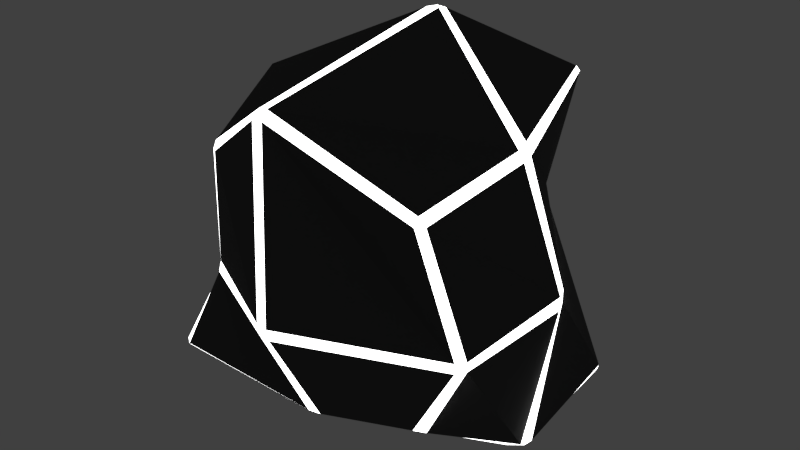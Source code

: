 # Source: obst01_single_sized.blend  (saved by Blender 2.79.0; exported with 4.5.12 LTS)
import bpy
from mathutils import Matrix  # noqa: F401  (used for matrix-valued properties, if any)

bpy.ops.wm.read_factory_settings(use_empty=True)
scene = bpy.context.scene
scene.name = 'Scene'

# ---- collections
col_collection_1 = bpy.data.collections.new('Collection 1'); scene.collection.children.link(col_collection_1)

# ---- materials (node trees are filled in below, after node groups)
mat_black = bpy.data.materials.new('black')
mat_black.alpha_threshold = 0.0
mat_black.roughness = 0.5
mat_neon_white = bpy.data.materials.new('neon_white')
mat_neon_white.alpha_threshold = 0.0
mat_neon_white.roughness = 0.5

# ---- material node trees
mat_black.use_nodes = True; mat_black.node_tree.nodes.clear()
_N = mat_black.node_tree.nodes; _L = mat_black.node_tree.links
n0 = _N.new('ShaderNodeOutputMaterial'); n0.name = 'Material Output'; n0.location = (300, 300)
n1 = _N.new('ShaderNodeBsdfAnisotropic'); n1.name = 'Glossy BSDF'; n1.location = (10, 300)
n1.distribution = 'GGX'
n1.inputs[0].default_value = (0.1122, 0.1122, 0.1122, 1.0)
n1.inputs[1].default_value = 0.7062
_L.new(n1.outputs[0], n0.inputs[0])
n0.is_active_output = True
mat_neon_white.use_nodes = True; mat_neon_white.node_tree.nodes.clear()
_N = mat_neon_white.node_tree.nodes; _L = mat_neon_white.node_tree.links
n0 = _N.new('ShaderNodeOutputMaterial'); n0.name = 'Material Output'; n0.location = (300, 300)
n1 = _N.new('ShaderNodeEmission'); n1.name = 'Emission'; n1.location = (10, 300)
n1.inputs[0].default_value = (0.8, 0.8, 0.8, 1.0)
n1.inputs[1].default_value = 5.0
_L.new(n1.outputs[0], n0.inputs[0])
n0.is_active_output = True

# ---- world
world_world = bpy.data.worlds.new('World'); scene.world = world_world
world_world.color = (0.05088, 0.05088, 0.05088)
world_world.use_sun_shadow = False
world_world.sun_shadow_jitter_overblur = 0.0
world_world.cycles.sampling_method = 'MANUAL'

# ---- meshes
me_cube_012 = bpy.data.meshes.new('Cube.012')
me_cube_012.from_pydata([(-1.205, -0.9678, 0.1618), (-1.176, -1.006, 0.2054), (-1.235, -0.9633, 0.2145), (-0.9184, -0.7969, 1.945), (-0.8513, -0.8439, 1.958), (-0.8787, -0.7987, 2.028), (-0.6261, 0.871, -0.1834), (-0.55, 0.938, -0.2197), (-0.5696, 0.9106, -0.2114), (-0.6123, 0.8602, 1.817), (-0.595, 0.9039, 1.734), (-0.6522, 0.8271, 1.746), (0.9241, -0.5072, 0.02618), (0.8258, -0.5514, 0.02635), (0.8272, -0.4708, -0.01789), (1.058, -0.7953, 2.006), (1.061, -0.8421, 1.941), (1.124, -0.7938, 1.945), (1.4, 1.178, 0.0104), (1.454, 1.114, 0.02435), (1.433, 1.117, -0.03303), (0.7632, 1.565, 2.344), (0.8031, 1.554, 2.314), (0.7335, 1.607, 2.292), (-1.391, 0.08828, 0.2762), (-1.365, 0.1713, 0.2571), (-1.302, 0.2013, 0.1958), (-1.371, 0.1062, 0.2273), (-0.8892, -0.7954, 1.048), (-0.9099, -0.8009, 0.9449), (-0.8754, -0.8783, 0.9356), (-0.8571, -0.8673, 1.032), (-1.207, 0.1766, 2.222), (-1.218, 0.08073, 2.226), (-1.206, 0.1265, 2.307), (-1.18, 0.211, 2.296), (-0.8828, 1.097, 0.9411), (-0.8752, 1.079, 1.04), (-0.8303, 1.138, 1.029), (-0.8367, 1.146, 0.9332), (0.06061, 1.481, -0.3808), (0.1479, 1.504, -0.3766), (0.1476, 1.467, -0.4125), (0.04875, 1.416, -0.4087), (-0.1174, 1.683, 1.958), (-0.1866, 1.634, 1.921), (-0.1886, 1.624, 2.007), (-0.1117, 1.665, 2.041), (0.6018, 1.405, 1.235), (0.5732, 1.418, 1.333), (0.6549, 1.405, 1.338), (0.6921, 1.374, 1.23), (1.587, -0.08239, 0.03204), (1.547, -0.1657, 0.02527), (1.441, -0.1873, -0.01789), (1.541, -0.1068, -0.01789), (1.257, 0.1183, 2.133), (1.249, 0.2142, 2.149), (1.186, 0.2377, 2.231), (1.206, 0.123, 2.207), (1.455, -0.7497, 0.9399), (1.464, -0.7651, 1.029), (1.413, -0.8352, 1.032), (1.403, -0.8209, 0.9376), (0.1454, -0.8473, 0.02708), (0.04882, -0.8744, 0.03381), (0.0492, -0.8001, -0.01114), (0.1487, -0.7674, -0.01789), (-0.3991, -0.8615, 2.327), (-0.2992, -0.8636, 2.339), (-0.3103, -0.7981, 2.411), (-0.4009, -0.7941, 2.392), (0.02286, 0.5737, 2.907), (0.1246, 0.5905, 2.913), (0.1286, 0.6737, 2.897), (0.04541, 0.6754, 2.901), (0.1487, 0.09406, -0.01789), (0.04944, 0.1061, -0.009606), (0.04938, 0.2039, -0.02439), (0.1486, 0.194, -0.03298), (0.03381, -1.33, 1.031), (0.05347, -1.326, 0.9368), (0.1458, -1.332, 0.9372), (0.1306, -1.339, 1.027), (1.48, 0.3622, 1.031), (1.495, 0.3366, 0.9324), (1.455, 0.4388, 0.9419), (1.448, 0.4508, 1.043), (0.1285, 1.205, 1.055), (0.1401, 1.192, 0.9559), (0.04875, 1.169, 0.9338), (0.03535, 1.18, 1.026), (-0.7675, -0.1348, 1.202), (-0.7796, -0.1271, 1.113), (-0.7812, -0.2311, 1.112), (-0.7756, -0.235, 1.197)], [], [(38, 10, 45, 91), (50, 22, 57, 87), (62, 16, 69, 83), (72, 34, 5, 71), (59, 73, 70, 15), (25, 93, 36, 6), (84, 56, 17, 61), (88, 44, 23, 49), (92, 32, 11, 37), (28, 3, 33, 95), (46, 9, 35, 75), (21, 47, 74, 58), (27, 77, 66, 0), (76, 54, 14, 67), (41, 89, 48, 18), (13, 63, 82, 64), (42, 20, 55, 79), (19, 51, 86, 52), (8, 43, 78, 26), (53, 85, 60, 12), (7, 39, 90, 40), (65, 81, 30, 1), (80, 68, 4, 31), (0, 1, 2), (3, 4, 5), (6, 7, 8), (9, 10, 11), (12, 13, 14), (15, 16, 17), (18, 19, 20), (21, 22, 23), (24, 25, 26, 27), (28, 29, 30, 31), (32, 33, 34, 35), (36, 37, 38, 39), (40, 41, 42, 43), (44, 45, 46, 47), (48, 49, 50, 51), (52, 53, 54, 55), (56, 57, 58, 59), (60, 61, 62, 63), (64, 65, 66, 67), (68, 69, 70, 71), (72, 73, 74, 75), (76, 77, 78, 79), (80, 81, 82, 83), (84, 85, 86, 87), (88, 89, 90, 91), (92, 93, 94, 95), (27, 0, 2, 24), (31, 4, 3, 28), (35, 9, 11, 32), (39, 7, 6, 36), (43, 8, 7, 40), (47, 21, 23, 44), (51, 19, 18, 48), (55, 20, 19, 52), (59, 15, 17, 56), (63, 13, 12, 60), (67, 14, 13, 64), (71, 5, 4, 68), (8, 26, 25, 6), (1, 30, 29, 2), (5, 34, 33, 3), (10, 38, 37, 11), (20, 42, 41, 18), (9, 46, 45, 10), (22, 50, 49, 23), (14, 54, 53, 12), (21, 58, 57, 22), (16, 62, 61, 17), (0, 66, 65, 1), (15, 70, 69, 16), (72, 71, 70, 73), (46, 75, 74, 47), (73, 59, 58, 74), (34, 72, 75, 35), (76, 67, 66, 77), (42, 79, 78, 43), (77, 27, 26, 78), (54, 76, 79, 55), (80, 31, 30, 81), (62, 83, 82, 63), (81, 65, 64, 82), (68, 80, 83, 69), (84, 61, 60, 85), (50, 87, 86, 51), (85, 53, 52, 86), (56, 84, 87, 57), (88, 49, 48, 89), (38, 91, 90, 39), (89, 41, 40, 90), (44, 88, 91, 45), (92, 37, 36, 93), (28, 95, 94, 29), (93, 25, 24, 94), (32, 92, 95, 33), (2, 29, 94, 24)])
me_cube_012.polygons.foreach_set('material_index', [0, 0, 0, 0, 0, 0, 0, 0, 0, 0, 0, 0, 0, 0, 0, 0, 0, 0, 0, 0, 0, 0, 0, 1, 1, 1, 1, 1, 1, 1, 1, 1, 1, 1, 1, 1, 1, 1, 1, 1, 1, 1, 1, 1, 1, 1, 1, 1, 1, 1, 1, 1, 1, 1, 1, 1, 1, 1, 1, 1, 1, 1, 1, 1, 1, 1, 1, 1, 1, 1, 1, 1, 1, 1, 1, 1, 1, 1, 1, 1, 1, 1, 1, 1, 1, 1, 1, 1, 1, 1, 1, 1, 1, 1, 1, 1, 1, 0])
me_cube_012.materials.append(mat_black)
me_cube_012.materials.append(mat_neon_white)
me_cube_012.use_remesh_preserve_volume = False
me_cube_012.use_remesh_preserve_attributes = False
me_cube_012.use_mirror_vertex_groups = False
me_cube_012.update()

# ---- objects
ob_obst01_single_sized = bpy.data.objects.new('obst01_single_sized', me_cube_012)

# ---- transforms, parenting, visibility, modifiers, constraints
ob_obst01_single_sized.location = (0.0, 0.0, 0.0)
ob_obst01_single_sized.lineart.crease_threshold = 0.0

# ---- collection membership
col_collection_1.objects.link(ob_obst01_single_sized)

# ---- scene / render settings (as saved in the file)
scene.frame_start = 1; scene.frame_end = 250; scene.frame_set(1)
scene.render.engine = 'CYCLES'
scene.render.resolution_percentage = 50
scene.render.dither_intensity = 0.0
scene.cycles.use_denoising = False
scene.cycles.samples = 128
scene.cycles.sampling_pattern = 'TABULATED_SOBOL'
scene.cycles.use_adaptive_sampling = False
scene.cycles.use_light_tree = False
scene.cycles.blur_glossy = 0.0
scene.cycles.sample_clamp_indirect = 0.0
scene.view_settings.view_transform = 'Standard'
bpy.context.view_layer.update()

# ---- added for rendering (the .blend has no active camera): camera
cam_auto = bpy.data.cameras.new('AutoCamera')
cam_auto.lens = 50.0
cam_auto.sensor_width = 36.0
cam_auto.clip_end = 1000.0
ob_auto_camera = bpy.data.objects.new('AutoCamera', cam_auto)
scene.collection.objects.link(ob_auto_camera)
ob_auto_camera.location = (5.08496, -5.81202, 5.23966)
ob_auto_camera.rotation_euler = (1.09748, -7.21219e-08, 0.694738)
scene.camera = ob_auto_camera
bpy.context.view_layer.update()
